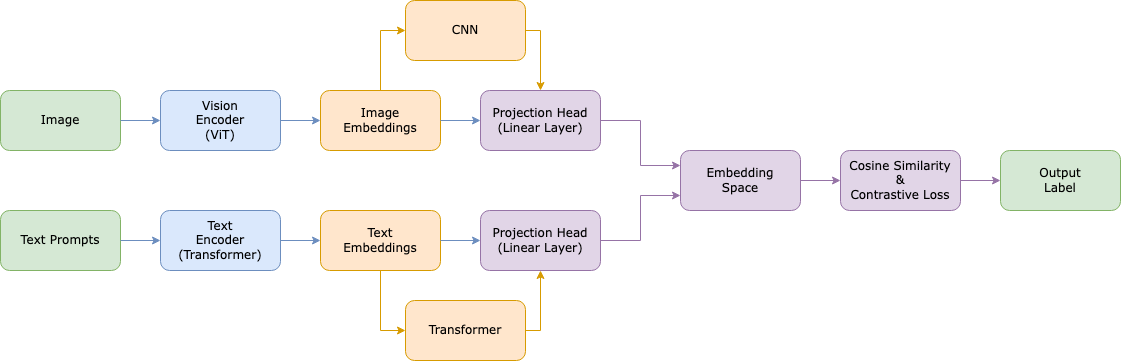

The diagram above was exported from draw.io. Its source (the exported page's mxGraphModel, read from the mxfile embedded in the PNG):
<mxGraphModel dx="1894" dy="884" grid="1" gridSize="10" guides="1" tooltips="1" connect="1" arrows="1" fold="1" page="1" pageScale="1" pageWidth="850" pageHeight="1100" math="0" shadow="0">
  <root>
    <mxCell id="0" />
    <mxCell id="1" parent="0" />
    <mxCell id="OjWyO3san-jNBb86ex-n-1" value="Vision&lt;div&gt;Encoder&lt;/div&gt;&lt;div&gt;(ViT)&lt;/div&gt;" style="rounded=1;whiteSpace=wrap;html=1;labelBackgroundColor=none;fillColor=#dae8fc;strokeColor=#6c8ebf;fontFamily=Verdana;" parent="1" vertex="1">
      <mxGeometry x="120" y="230" width="120" height="60" as="geometry" />
    </mxCell>
    <mxCell id="OjWyO3san-jNBb86ex-n-2" value="Image&lt;div&gt;Embeddings&lt;/div&gt;" style="rounded=1;whiteSpace=wrap;html=1;labelBackgroundColor=none;fillColor=#ffe6cc;strokeColor=#d79b00;fontFamily=Verdana;" parent="1" vertex="1">
      <mxGeometry x="280" y="230" width="120" height="60" as="geometry" />
    </mxCell>
    <mxCell id="OjWyO3san-jNBb86ex-n-3" value="Text&lt;div&gt;Embeddings&lt;/div&gt;" style="rounded=1;whiteSpace=wrap;html=1;labelBackgroundColor=none;fillColor=#ffe6cc;strokeColor=#d79b00;fontFamily=Verdana;" parent="1" vertex="1">
      <mxGeometry x="280" y="350" width="120" height="60" as="geometry" />
    </mxCell>
    <mxCell id="OjWyO3san-jNBb86ex-n-5" value="" style="endArrow=classic;html=1;rounded=0;exitX=1;exitY=0.5;exitDx=0;exitDy=0;labelBackgroundColor=none;fillColor=#dae8fc;strokeColor=#6c8ebf;fontFamily=Verdana;" parent="1" source="OjWyO3san-jNBb86ex-n-1" edge="1">
      <mxGeometry width="50" height="50" relative="1" as="geometry">
        <mxPoint x="400" y="370" as="sourcePoint" />
        <mxPoint x="280" y="260" as="targetPoint" />
      </mxGeometry>
    </mxCell>
    <mxCell id="OjWyO3san-jNBb86ex-n-6" value="&lt;div&gt;Text&lt;/div&gt;&lt;div&gt;Encoder&lt;/div&gt;(Transformer)" style="rounded=1;whiteSpace=wrap;html=1;labelBackgroundColor=none;fillColor=#dae8fc;strokeColor=#6c8ebf;fontFamily=Verdana;" parent="1" vertex="1">
      <mxGeometry x="120" y="350" width="120" height="60" as="geometry" />
    </mxCell>
    <mxCell id="OjWyO3san-jNBb86ex-n-7" value="Projection Head&lt;div&gt;(Linear Layer)&lt;/div&gt;" style="rounded=1;whiteSpace=wrap;html=1;fillColor=#e1d5e7;strokeColor=#9673a6;fontFamily=Verdana;" parent="1" vertex="1">
      <mxGeometry x="440" y="230" width="120" height="60" as="geometry" />
    </mxCell>
    <mxCell id="OjWyO3san-jNBb86ex-n-8" value="Projection Head&lt;div&gt;(Linear Layer)&lt;/div&gt;" style="rounded=1;whiteSpace=wrap;html=1;fillColor=#e1d5e7;strokeColor=#9673a6;fontFamily=Verdana;" parent="1" vertex="1">
      <mxGeometry x="440" y="350" width="120" height="60" as="geometry" />
    </mxCell>
    <mxCell id="OjWyO3san-jNBb86ex-n-10" value="Embedding&lt;div&gt;Space&lt;/div&gt;" style="rounded=1;whiteSpace=wrap;html=1;fillColor=#e1d5e7;strokeColor=#9673a6;fontFamily=Verdana;" parent="1" vertex="1">
      <mxGeometry x="640" y="290" width="120" height="60" as="geometry" />
    </mxCell>
    <mxCell id="OjWyO3san-jNBb86ex-n-11" value="" style="endArrow=classic;html=1;rounded=0;exitX=1;exitY=0.5;exitDx=0;exitDy=0;entryX=0;entryY=0.5;entryDx=0;entryDy=0;labelBackgroundColor=none;fillColor=#dae8fc;strokeColor=#6c8ebf;fontFamily=Verdana;" parent="1" source="OjWyO3san-jNBb86ex-n-6" target="OjWyO3san-jNBb86ex-n-3" edge="1">
      <mxGeometry width="50" height="50" relative="1" as="geometry">
        <mxPoint x="240" y="270" as="sourcePoint" />
        <mxPoint x="290" y="270" as="targetPoint" />
      </mxGeometry>
    </mxCell>
    <mxCell id="OjWyO3san-jNBb86ex-n-12" value="" style="endArrow=classic;html=1;rounded=0;exitX=1;exitY=0.5;exitDx=0;exitDy=0;fontFamily=Verdana;fillColor=#dae8fc;strokeColor=#6c8ebf;" parent="1" source="OjWyO3san-jNBb86ex-n-2" target="OjWyO3san-jNBb86ex-n-7" edge="1">
      <mxGeometry width="50" height="50" relative="1" as="geometry">
        <mxPoint x="520" y="370" as="sourcePoint" />
        <mxPoint x="570" y="320" as="targetPoint" />
      </mxGeometry>
    </mxCell>
    <mxCell id="OjWyO3san-jNBb86ex-n-13" value="" style="endArrow=classic;html=1;rounded=0;exitX=1;exitY=0.5;exitDx=0;exitDy=0;entryX=0;entryY=0.5;entryDx=0;entryDy=0;fontFamily=Verdana;fillColor=#dae8fc;strokeColor=#6c8ebf;" parent="1" source="OjWyO3san-jNBb86ex-n-3" target="OjWyO3san-jNBb86ex-n-8" edge="1">
      <mxGeometry width="50" height="50" relative="1" as="geometry">
        <mxPoint x="520" y="370" as="sourcePoint" />
        <mxPoint x="570" y="320" as="targetPoint" />
      </mxGeometry>
    </mxCell>
    <mxCell id="OjWyO3san-jNBb86ex-n-14" value="Cosine Similarity&lt;div&gt;&amp;amp;&lt;/div&gt;&lt;div&gt;Contrastive Loss&lt;/div&gt;" style="rounded=1;whiteSpace=wrap;html=1;fillColor=#e1d5e7;strokeColor=#9673a6;fontFamily=Verdana;" parent="1" vertex="1">
      <mxGeometry x="800" y="290" width="120" height="60" as="geometry" />
    </mxCell>
    <mxCell id="OjWyO3san-jNBb86ex-n-15" value="" style="endArrow=classic;html=1;rounded=0;exitX=1;exitY=0.5;exitDx=0;exitDy=0;entryX=0;entryY=0.25;entryDx=0;entryDy=0;fillColor=#e1d5e7;strokeColor=#9673a6;fontFamily=Verdana;" parent="1" source="OjWyO3san-jNBb86ex-n-7" target="OjWyO3san-jNBb86ex-n-10" edge="1">
      <mxGeometry width="50" height="50" relative="1" as="geometry">
        <mxPoint x="660" y="360" as="sourcePoint" />
        <mxPoint x="710" y="310" as="targetPoint" />
        <Array as="points">
          <mxPoint x="600" y="260" />
          <mxPoint x="600" y="305" />
        </Array>
      </mxGeometry>
    </mxCell>
    <mxCell id="OjWyO3san-jNBb86ex-n-16" value="" style="endArrow=classic;html=1;rounded=0;exitX=1;exitY=0.5;exitDx=0;exitDy=0;entryX=0;entryY=0.75;entryDx=0;entryDy=0;fillColor=#e1d5e7;strokeColor=#9673a6;fontFamily=Verdana;" parent="1" source="OjWyO3san-jNBb86ex-n-8" target="OjWyO3san-jNBb86ex-n-10" edge="1">
      <mxGeometry width="50" height="50" relative="1" as="geometry">
        <mxPoint x="560" y="360" as="sourcePoint" />
        <mxPoint x="610" y="310" as="targetPoint" />
        <Array as="points">
          <mxPoint x="600" y="380" />
          <mxPoint x="600" y="335" />
        </Array>
      </mxGeometry>
    </mxCell>
    <mxCell id="OjWyO3san-jNBb86ex-n-17" value="" style="endArrow=classic;html=1;rounded=0;exitX=1;exitY=0.5;exitDx=0;exitDy=0;entryX=0;entryY=0.5;entryDx=0;entryDy=0;fillColor=#e1d5e7;strokeColor=#9673a6;fontFamily=Verdana;" parent="1" source="OjWyO3san-jNBb86ex-n-10" target="OjWyO3san-jNBb86ex-n-14" edge="1">
      <mxGeometry width="50" height="50" relative="1" as="geometry">
        <mxPoint x="590" y="360" as="sourcePoint" />
        <mxPoint x="640" y="310" as="targetPoint" />
      </mxGeometry>
    </mxCell>
    <mxCell id="OjWyO3san-jNBb86ex-n-21" value="Image" style="rounded=1;whiteSpace=wrap;html=1;labelBackgroundColor=none;fillColor=#d5e8d4;strokeColor=#82b366;fontFamily=Verdana;" parent="1" vertex="1">
      <mxGeometry x="-40" y="230" width="120" height="60" as="geometry" />
    </mxCell>
    <mxCell id="OjWyO3san-jNBb86ex-n-22" value="Text Prompts" style="rounded=1;whiteSpace=wrap;html=1;labelBackgroundColor=none;fillColor=#d5e8d4;strokeColor=#82b366;fontFamily=Verdana;" parent="1" vertex="1">
      <mxGeometry x="-40" y="350" width="120" height="60" as="geometry" />
    </mxCell>
    <mxCell id="OjWyO3san-jNBb86ex-n-24" value="" style="endArrow=classic;html=1;rounded=0;exitX=1;exitY=0.5;exitDx=0;exitDy=0;entryX=0;entryY=0.5;entryDx=0;entryDy=0;labelBackgroundColor=none;fillColor=#dae8fc;strokeColor=#6c8ebf;fontFamily=Verdana;" parent="1" source="OjWyO3san-jNBb86ex-n-21" target="OjWyO3san-jNBb86ex-n-1" edge="1">
      <mxGeometry width="50" height="50" relative="1" as="geometry">
        <mxPoint x="250" y="360" as="sourcePoint" />
        <mxPoint x="300" y="310" as="targetPoint" />
      </mxGeometry>
    </mxCell>
    <mxCell id="OjWyO3san-jNBb86ex-n-25" value="" style="endArrow=classic;html=1;rounded=0;exitX=1;exitY=0.5;exitDx=0;exitDy=0;entryX=0;entryY=0.5;entryDx=0;entryDy=0;labelBackgroundColor=none;fillColor=#dae8fc;strokeColor=#6c8ebf;fontFamily=Verdana;" parent="1" source="OjWyO3san-jNBb86ex-n-22" target="OjWyO3san-jNBb86ex-n-6" edge="1">
      <mxGeometry width="50" height="50" relative="1" as="geometry">
        <mxPoint x="250" y="360" as="sourcePoint" />
        <mxPoint x="300" y="310" as="targetPoint" />
      </mxGeometry>
    </mxCell>
    <mxCell id="OjWyO3san-jNBb86ex-n-26" value="CNN" style="rounded=1;whiteSpace=wrap;html=1;fillColor=#ffe6cc;strokeColor=#d79b00;fontFamily=Verdana;" parent="1" vertex="1">
      <mxGeometry x="365" y="140" width="120" height="60" as="geometry" />
    </mxCell>
    <mxCell id="OjWyO3san-jNBb86ex-n-30" value="Output&lt;div&gt;Label&lt;/div&gt;" style="rounded=1;whiteSpace=wrap;html=1;fillColor=#d5e8d4;strokeColor=#82b366;fontFamily=Verdana;" parent="1" vertex="1">
      <mxGeometry x="960" y="290" width="120" height="60" as="geometry" />
    </mxCell>
    <mxCell id="OjWyO3san-jNBb86ex-n-31" value="" style="endArrow=classic;html=1;rounded=0;entryX=0;entryY=0.5;entryDx=0;entryDy=0;exitX=0.5;exitY=0;exitDx=0;exitDy=0;fillColor=#ffe6cc;strokeColor=#d79b00;fontFamily=Verdana;" parent="1" source="OjWyO3san-jNBb86ex-n-2" target="OjWyO3san-jNBb86ex-n-26" edge="1">
      <mxGeometry width="50" height="50" relative="1" as="geometry">
        <mxPoint x="620" y="330" as="sourcePoint" />
        <mxPoint x="670" y="280" as="targetPoint" />
        <Array as="points">
          <mxPoint x="340" y="170" />
        </Array>
      </mxGeometry>
    </mxCell>
    <mxCell id="OjWyO3san-jNBb86ex-n-35" value="" style="endArrow=classic;html=1;rounded=0;exitX=1;exitY=0.5;exitDx=0;exitDy=0;entryX=0;entryY=0.5;entryDx=0;entryDy=0;fillColor=#e1d5e7;strokeColor=#9673a6;fontFamily=Verdana;" parent="1" source="OjWyO3san-jNBb86ex-n-14" target="OjWyO3san-jNBb86ex-n-30" edge="1">
      <mxGeometry width="50" height="50" relative="1" as="geometry">
        <mxPoint x="710" y="330" as="sourcePoint" />
        <mxPoint x="760" y="280" as="targetPoint" />
      </mxGeometry>
    </mxCell>
    <mxCell id="OamLxz3m9AeuxgKx8kc4-5" value="Transformer" style="rounded=1;whiteSpace=wrap;html=1;fillColor=#ffe6cc;strokeColor=#d79b00;fontFamily=Verdana;" vertex="1" parent="1">
      <mxGeometry x="365" y="440" width="120" height="60" as="geometry" />
    </mxCell>
    <mxCell id="OamLxz3m9AeuxgKx8kc4-9" value="" style="endArrow=classic;html=1;rounded=0;entryX=0.5;entryY=0;entryDx=0;entryDy=0;exitX=1;exitY=0.5;exitDx=0;exitDy=0;fillColor=#ffe6cc;strokeColor=#d79b00;fontFamily=Verdana;" edge="1" parent="1" source="OjWyO3san-jNBb86ex-n-26" target="OjWyO3san-jNBb86ex-n-7">
      <mxGeometry width="50" height="50" relative="1" as="geometry">
        <mxPoint x="350" y="240" as="sourcePoint" />
        <mxPoint x="375" y="180" as="targetPoint" />
        <Array as="points">
          <mxPoint x="500" y="170" />
        </Array>
      </mxGeometry>
    </mxCell>
    <mxCell id="OamLxz3m9AeuxgKx8kc4-11" value="" style="endArrow=classic;html=1;rounded=0;entryX=0.5;entryY=1;entryDx=0;entryDy=0;exitX=1;exitY=0.5;exitDx=0;exitDy=0;fillColor=#ffe6cc;strokeColor=#d79b00;fontFamily=Verdana;" edge="1" parent="1" source="OamLxz3m9AeuxgKx8kc4-5" target="OjWyO3san-jNBb86ex-n-8">
      <mxGeometry width="50" height="50" relative="1" as="geometry">
        <mxPoint x="495" y="180" as="sourcePoint" />
        <mxPoint x="510" y="240" as="targetPoint" />
        <Array as="points">
          <mxPoint x="500" y="470" />
        </Array>
      </mxGeometry>
    </mxCell>
    <mxCell id="OamLxz3m9AeuxgKx8kc4-12" value="" style="endArrow=classic;html=1;rounded=0;entryX=0;entryY=0.5;entryDx=0;entryDy=0;exitX=0.5;exitY=1;exitDx=0;exitDy=0;fillColor=#ffe6cc;strokeColor=#d79b00;fontFamily=Verdana;" edge="1" parent="1" source="OjWyO3san-jNBb86ex-n-3" target="OamLxz3m9AeuxgKx8kc4-5">
      <mxGeometry width="50" height="50" relative="1" as="geometry">
        <mxPoint x="505" y="190" as="sourcePoint" />
        <mxPoint x="520" y="250" as="targetPoint" />
        <Array as="points">
          <mxPoint x="340" y="470" />
        </Array>
      </mxGeometry>
    </mxCell>
  </root>
</mxGraphModel>